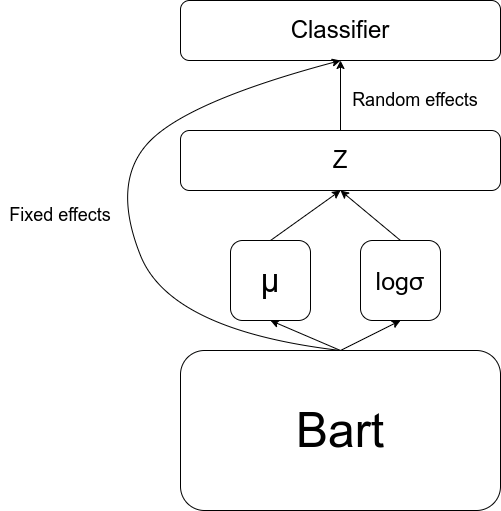

The diagram above was exported from draw.io. Its source (the exported page's mxGraphModel, read from the mxfile embedded in the PNG):
<mxGraphModel dx="1434" dy="824" grid="1" gridSize="10" guides="1" tooltips="1" connect="1" arrows="1" fold="1" page="1" pageScale="1" pageWidth="827" pageHeight="1169" math="0" shadow="0">
  <root>
    <mxCell id="0" />
    <mxCell id="1" parent="0" />
    <mxCell id="3mL3o7LDzViNoLqvUIRs-1" value="&lt;font style=&quot;font-size: 48px;&quot;&gt;Bart&lt;/font&gt;" style="rounded=1;whiteSpace=wrap;html=1;" vertex="1" parent="1">
      <mxGeometry x="320" y="510" width="320" height="160" as="geometry" />
    </mxCell>
    <mxCell id="3mL3o7LDzViNoLqvUIRs-5" value="" style="endArrow=classic;html=1;rounded=0;entryX=0.5;entryY=1;entryDx=0;entryDy=0;exitX=0.5;exitY=0;exitDx=0;exitDy=0;" edge="1" parent="1" source="3mL3o7LDzViNoLqvUIRs-1" target="3mL3o7LDzViNoLqvUIRs-16">
      <mxGeometry width="50" height="50" relative="1" as="geometry">
        <mxPoint x="390" y="650" as="sourcePoint" />
        <mxPoint x="540" y="480" as="targetPoint" />
      </mxGeometry>
    </mxCell>
    <mxCell id="3mL3o7LDzViNoLqvUIRs-6" value="" style="endArrow=classic;html=1;rounded=0;entryX=0.5;entryY=1;entryDx=0;entryDy=0;exitX=0.5;exitY=0;exitDx=0;exitDy=0;" edge="1" parent="1" source="3mL3o7LDzViNoLqvUIRs-1" target="3mL3o7LDzViNoLqvUIRs-15">
      <mxGeometry width="50" height="50" relative="1" as="geometry">
        <mxPoint x="390" y="650" as="sourcePoint" />
        <mxPoint x="420" y="480" as="targetPoint" />
      </mxGeometry>
    </mxCell>
    <mxCell id="3mL3o7LDzViNoLqvUIRs-7" value="&lt;font style=&quot;font-size: 24px;&quot;&gt;Classifier&lt;/font&gt;" style="rounded=1;whiteSpace=wrap;html=1;" vertex="1" parent="1">
      <mxGeometry x="320" y="160" width="320" height="60" as="geometry" />
    </mxCell>
    <mxCell id="3mL3o7LDzViNoLqvUIRs-8" value="&lt;font style=&quot;font-size: 24px;&quot;&gt;Z&lt;/font&gt;" style="rounded=1;whiteSpace=wrap;html=1;" vertex="1" parent="1">
      <mxGeometry x="320" y="290" width="320" height="60" as="geometry" />
    </mxCell>
    <mxCell id="3mL3o7LDzViNoLqvUIRs-9" value="" style="endArrow=classic;html=1;rounded=0;entryX=0.5;entryY=1;entryDx=0;entryDy=0;exitX=0.5;exitY=0;exitDx=0;exitDy=0;" edge="1" parent="1" source="3mL3o7LDzViNoLqvUIRs-15" target="3mL3o7LDzViNoLqvUIRs-8">
      <mxGeometry width="50" height="50" relative="1" as="geometry">
        <mxPoint x="420" y="400" as="sourcePoint" />
        <mxPoint x="440" y="360" as="targetPoint" />
      </mxGeometry>
    </mxCell>
    <mxCell id="3mL3o7LDzViNoLqvUIRs-10" value="" style="endArrow=classic;html=1;rounded=0;exitX=0.5;exitY=0;exitDx=0;exitDy=0;entryX=0.5;entryY=1;entryDx=0;entryDy=0;" edge="1" parent="1" source="3mL3o7LDzViNoLqvUIRs-16" target="3mL3o7LDzViNoLqvUIRs-8">
      <mxGeometry width="50" height="50" relative="1" as="geometry">
        <mxPoint x="540" y="400" as="sourcePoint" />
        <mxPoint x="550" y="370" as="targetPoint" />
      </mxGeometry>
    </mxCell>
    <mxCell id="3mL3o7LDzViNoLqvUIRs-11" value="" style="endArrow=classic;html=1;rounded=0;entryX=0.5;entryY=1;entryDx=0;entryDy=0;exitX=0.5;exitY=0;exitDx=0;exitDy=0;" edge="1" parent="1" source="3mL3o7LDzViNoLqvUIRs-8" target="3mL3o7LDzViNoLqvUIRs-7">
      <mxGeometry width="50" height="50" relative="1" as="geometry">
        <mxPoint x="390" y="410" as="sourcePoint" />
        <mxPoint x="440" y="360" as="targetPoint" />
      </mxGeometry>
    </mxCell>
    <mxCell id="3mL3o7LDzViNoLqvUIRs-12" value="" style="curved=1;endArrow=classic;html=1;rounded=0;entryX=0.5;entryY=1;entryDx=0;entryDy=0;exitX=0.5;exitY=0;exitDx=0;exitDy=0;" edge="1" parent="1" source="3mL3o7LDzViNoLqvUIRs-1" target="3mL3o7LDzViNoLqvUIRs-7">
      <mxGeometry width="50" height="50" relative="1" as="geometry">
        <mxPoint x="310" y="540" as="sourcePoint" />
        <mxPoint x="270" y="310" as="targetPoint" />
        <Array as="points">
          <mxPoint x="310" y="490" />
          <mxPoint x="250" y="340" />
          <mxPoint x="330" y="260" />
        </Array>
      </mxGeometry>
    </mxCell>
    <mxCell id="3mL3o7LDzViNoLqvUIRs-13" value="&lt;font style=&quot;font-size: 18px;&quot;&gt;Random effects&lt;/font&gt;" style="text;html=1;align=center;verticalAlign=middle;whiteSpace=wrap;rounded=0;" vertex="1" parent="1">
      <mxGeometry x="490" y="240" width="130" height="40" as="geometry" />
    </mxCell>
    <mxCell id="3mL3o7LDzViNoLqvUIRs-14" value="&lt;font style=&quot;font-size: 18px;&quot;&gt;Fixed effects&lt;/font&gt;" style="text;html=1;align=center;verticalAlign=middle;whiteSpace=wrap;rounded=0;" vertex="1" parent="1">
      <mxGeometry x="140" y="350" width="120" height="50" as="geometry" />
    </mxCell>
    <mxCell id="3mL3o7LDzViNoLqvUIRs-15" value="&lt;font style=&quot;font-size: 33px;&quot;&gt;μ&lt;/font&gt;" style="rounded=1;whiteSpace=wrap;html=1;" vertex="1" parent="1">
      <mxGeometry x="370" y="400" width="80" height="80" as="geometry" />
    </mxCell>
    <mxCell id="3mL3o7LDzViNoLqvUIRs-16" value="&lt;font style=&quot;font-size: 25px;&quot;&gt;logσ&lt;/font&gt;" style="rounded=1;whiteSpace=wrap;html=1;" vertex="1" parent="1">
      <mxGeometry x="500" y="400" width="80" height="80" as="geometry" />
    </mxCell>
  </root>
</mxGraphModel>